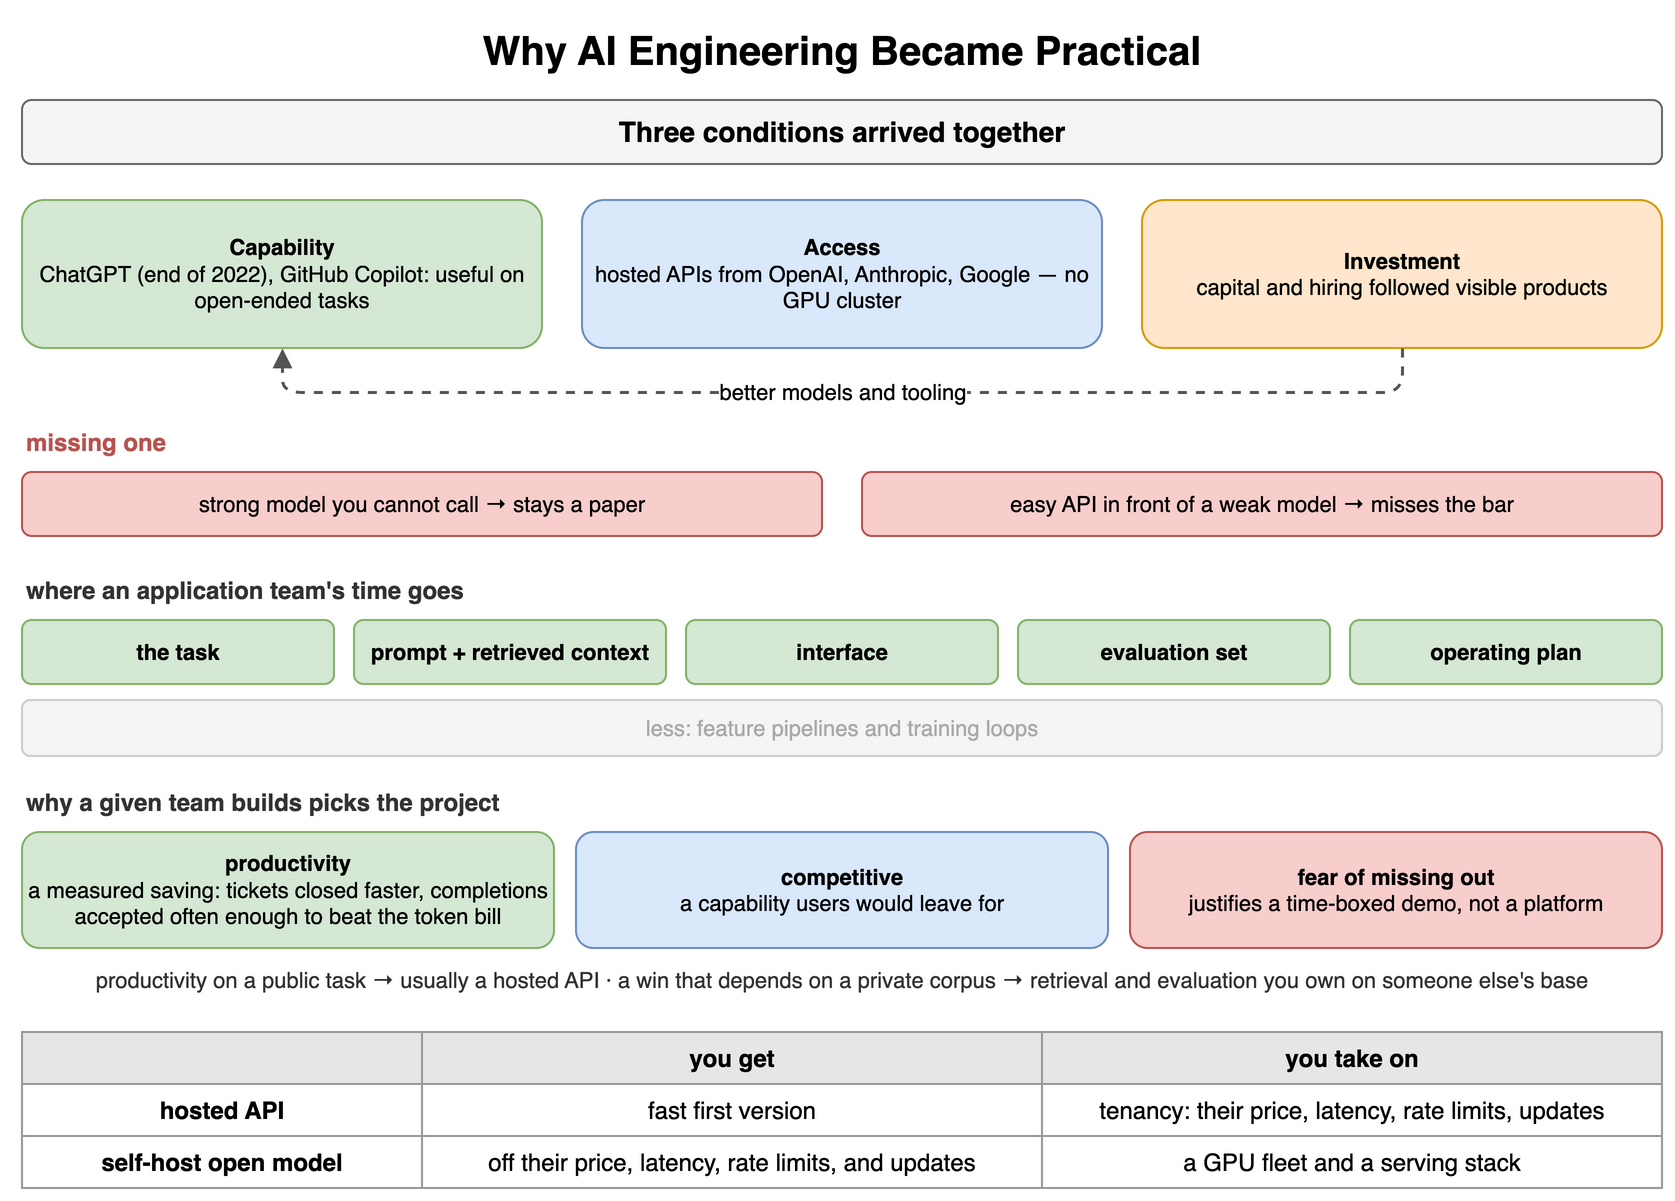

The diagram above was exported from draw.io. Its source (the exported page's mxGraphModel, read from the mxfile embedded in the PNG):
<mxGraphModel dx="900" dy="606" grid="1" gridSize="10" guides="1" tooltips="1" connect="1" arrows="1" fold="1" page="1" pageScale="1" pageWidth="900" pageHeight="606" math="0" shadow="0">
  <root>
    <mxCell id="0" />
    <mxCell id="1" parent="0" />
    <mxCell id="e1" value="Why AI Engineering Became Practical" style="text;html=1;align=center;verticalAlign=middle;whiteSpace=wrap;fontSize=20;fontStyle=1;" vertex="1" parent="1">
      <mxGeometry x="40" y="10" width="820" height="30" as="geometry" />
    </mxCell>
    <mxCell id="e2" value="Three conditions arrived together" style="rounded=1;whiteSpace=wrap;html=1;fillColor=#f5f5f5;strokeColor=#666666;fontStyle=1;fontSize=14;" vertex="1" parent="1">
      <mxGeometry x="40" y="50" width="820" height="32" as="geometry" />
    </mxCell>
    <mxCell id="e3" value="Capability&lt;br&gt;&lt;span style='font-weight:normal'&gt;ChatGPT (end of 2022), GitHub Copilot: useful on open-ended tasks&lt;/span&gt;" style="rounded=1;whiteSpace=wrap;html=1;fillColor=#d5e8d4;strokeColor=#82b366;fontSize=11;align=center;fontStyle=1;" vertex="1" parent="1">
      <mxGeometry x="40" y="100" width="260" height="74" as="geometry" />
    </mxCell>
    <mxCell id="e4" value="Access&lt;br&gt;&lt;span style='font-weight:normal'&gt;hosted APIs from OpenAI, Anthropic, Google — no GPU cluster&lt;/span&gt;" style="rounded=1;whiteSpace=wrap;html=1;fillColor=#dae8fc;strokeColor=#6c8ebf;fontSize=11;align=center;fontStyle=1;" vertex="1" parent="1">
      <mxGeometry x="320" y="100" width="260" height="74" as="geometry" />
    </mxCell>
    <mxCell id="e5" value="Investment&lt;br&gt;&lt;span style='font-weight:normal'&gt;capital and hiring followed visible products&lt;/span&gt;" style="rounded=1;whiteSpace=wrap;html=1;fillColor=#ffe6cc;strokeColor=#d79b00;fontSize=11;align=center;fontStyle=1;" vertex="1" parent="1">
      <mxGeometry x="600" y="100" width="260" height="74" as="geometry" />
    </mxCell>
    <mxCell id="e6" value="better models and tooling" style="endArrow=block;endSize=6;html=1;strokeWidth=1.5;strokeColor=#555555;fontSize=11;labelBackgroundColor=#ffffff;dashed=1;" edge="1" parent="1" source="e5" target="e3">
      <mxGeometry relative="1" as="geometry">
        <Array as="points">
          <mxPoint x="730" y="196" />
          <mxPoint x="170" y="196" />
        </Array>
      </mxGeometry>
    </mxCell>
    <mxCell id="e7" value="missing one" style="text;html=1;whiteSpace=wrap;fontSize=11;align=left;verticalAlign=middle;fontSize=12;fontColor=#b85450;fontStyle=1;" vertex="1" parent="1">
      <mxGeometry x="40" y="212" width="300" height="18" as="geometry" />
    </mxCell>
    <mxCell id="e8" value="strong model you cannot call → stays a paper" style="rounded=1;whiteSpace=wrap;html=1;fillColor=#f8cecc;strokeColor=#b85450;fontSize=11;align=center;" vertex="1" parent="1">
      <mxGeometry x="40" y="236" width="400" height="32" as="geometry" />
    </mxCell>
    <mxCell id="e9" value="easy API in front of a weak model → misses the bar" style="rounded=1;whiteSpace=wrap;html=1;fillColor=#f8cecc;strokeColor=#b85450;fontSize=11;align=center;" vertex="1" parent="1">
      <mxGeometry x="460" y="236" width="400" height="32" as="geometry" />
    </mxCell>
    <mxCell id="e10" value="where an application team's time goes" style="text;html=1;whiteSpace=wrap;fontSize=11;align=left;verticalAlign=middle;fontSize=12;fontColor=#333333;fontStyle=1;" vertex="1" parent="1">
      <mxGeometry x="40" y="286" width="500" height="18" as="geometry" />
    </mxCell>
    <mxCell id="e11" value="the task" style="rounded=1;whiteSpace=wrap;html=1;fillColor=#d5e8d4;strokeColor=#82b366;fontSize=11;align=center;fontStyle=1;" vertex="1" parent="1">
      <mxGeometry x="40" y="310" width="156" height="32" as="geometry" />
    </mxCell>
    <mxCell id="e12" value="prompt + retrieved context" style="rounded=1;whiteSpace=wrap;html=1;fillColor=#d5e8d4;strokeColor=#82b366;fontSize=11;align=center;fontStyle=1;" vertex="1" parent="1">
      <mxGeometry x="206" y="310" width="156" height="32" as="geometry" />
    </mxCell>
    <mxCell id="e13" value="interface" style="rounded=1;whiteSpace=wrap;html=1;fillColor=#d5e8d4;strokeColor=#82b366;fontSize=11;align=center;fontStyle=1;" vertex="1" parent="1">
      <mxGeometry x="372" y="310" width="156" height="32" as="geometry" />
    </mxCell>
    <mxCell id="e14" value="evaluation set" style="rounded=1;whiteSpace=wrap;html=1;fillColor=#d5e8d4;strokeColor=#82b366;fontSize=11;align=center;fontStyle=1;" vertex="1" parent="1">
      <mxGeometry x="538" y="310" width="156" height="32" as="geometry" />
    </mxCell>
    <mxCell id="e15" value="operating plan" style="rounded=1;whiteSpace=wrap;html=1;fillColor=#d5e8d4;strokeColor=#82b366;fontSize=11;align=center;fontStyle=1;" vertex="1" parent="1">
      <mxGeometry x="704" y="310" width="156" height="32" as="geometry" />
    </mxCell>
    <mxCell id="e16" value="less: feature pipelines and training loops" style="rounded=1;whiteSpace=wrap;html=1;fillColor=#f5f5f5;strokeColor=#cccccc;fontSize=11;align=center;fontColor=#aaaaaa;" vertex="1" parent="1">
      <mxGeometry x="40" y="350" width="820" height="28" as="geometry" />
    </mxCell>
    <mxCell id="e26" value="why a given team builds picks the project" style="text;html=1;whiteSpace=wrap;fontSize=11;align=left;verticalAlign=middle;fontSize=12;fontColor=#333333;fontStyle=1;" vertex="1" parent="1">
      <mxGeometry x="40" y="392" width="600" height="18" as="geometry" />
    </mxCell>
    <mxCell id="e27" value="productivity&lt;br&gt;&lt;span style='font-weight:normal'&gt;a measured saving: tickets closed faster, completions accepted often enough to beat the token bill&lt;/span&gt;" style="rounded=1;whiteSpace=wrap;html=1;fillColor=#d5e8d4;strokeColor=#82b366;fontSize=11;align=center;fontStyle=1;" vertex="1" parent="1">
      <mxGeometry x="40" y="416" width="266" height="58" as="geometry" />
    </mxCell>
    <mxCell id="e28" value="competitive&lt;br&gt;&lt;span style='font-weight:normal'&gt;a capability users would leave for&lt;/span&gt;" style="rounded=1;whiteSpace=wrap;html=1;fillColor=#dae8fc;strokeColor=#6c8ebf;fontSize=11;align=center;fontStyle=1;" vertex="1" parent="1">
      <mxGeometry x="317" y="416" width="266" height="58" as="geometry" />
    </mxCell>
    <mxCell id="e29" value="fear of missing out&lt;br&gt;&lt;span style='font-weight:normal'&gt;justifies a time-boxed demo, not a platform&lt;/span&gt;" style="rounded=1;whiteSpace=wrap;html=1;fillColor=#f8cecc;strokeColor=#b85450;fontSize=11;align=center;fontStyle=1;" vertex="1" parent="1">
      <mxGeometry x="594" y="416" width="266" height="58" as="geometry" />
    </mxCell>
    <mxCell id="e30" value="productivity on a public task → usually a hosted API · a win that depends on a private corpus → retrieval and evaluation you own on someone else's base" style="text;html=1;whiteSpace=wrap;fontSize=11;align=center;verticalAlign=middle;fontSize=11;fontColor=#333333;" vertex="1" parent="1">
      <mxGeometry x="40" y="480" width="820" height="20" as="geometry" />
    </mxCell>
    <mxCell id="e17" value="" style="whiteSpace=wrap;html=1;fillColor=#e6e6e6;strokeColor=#999999;fontStyle=1;fontSize=12;" vertex="1" parent="1">
      <mxGeometry x="40" y="516" width="200" height="26" as="geometry" />
    </mxCell>
    <mxCell id="e18" value="you get" style="whiteSpace=wrap;html=1;fillColor=#e6e6e6;strokeColor=#999999;fontStyle=1;fontSize=12;" vertex="1" parent="1">
      <mxGeometry x="240" y="516" width="310" height="26" as="geometry" />
    </mxCell>
    <mxCell id="e19" value="you take on" style="whiteSpace=wrap;html=1;fillColor=#e6e6e6;strokeColor=#999999;fontStyle=1;fontSize=12;" vertex="1" parent="1">
      <mxGeometry x="550" y="516" width="310" height="26" as="geometry" />
    </mxCell>
    <mxCell id="e20" value="hosted API" style="whiteSpace=wrap;html=1;strokeColor=#999999;fontSize=12;fillColor=#ffffff;fontStyle=1;" vertex="1" parent="1">
      <mxGeometry x="40" y="542" width="200" height="26" as="geometry" />
    </mxCell>
    <mxCell id="e21" value="fast first version" style="whiteSpace=wrap;html=1;strokeColor=#999999;fontSize=12;fillColor=#ffffff;" vertex="1" parent="1">
      <mxGeometry x="240" y="542" width="310" height="26" as="geometry" />
    </mxCell>
    <mxCell id="e22" value="tenancy: their price, latency, rate limits, updates" style="whiteSpace=wrap;html=1;strokeColor=#999999;fontSize=12;fillColor=#ffffff;" vertex="1" parent="1">
      <mxGeometry x="550" y="542" width="310" height="26" as="geometry" />
    </mxCell>
    <mxCell id="e23" value="self-host open model" style="whiteSpace=wrap;html=1;strokeColor=#999999;fontSize=12;fillColor=#ffffff;fontStyle=1;" vertex="1" parent="1">
      <mxGeometry x="40" y="568" width="200" height="26" as="geometry" />
    </mxCell>
    <mxCell id="e24" value="off their price, latency, rate limits, and updates" style="whiteSpace=wrap;html=1;strokeColor=#999999;fontSize=12;fillColor=#ffffff;" vertex="1" parent="1">
      <mxGeometry x="240" y="568" width="310" height="26" as="geometry" />
    </mxCell>
    <mxCell id="e25" value="a GPU fleet and a serving stack" style="whiteSpace=wrap;html=1;strokeColor=#999999;fontSize=12;fillColor=#ffffff;" vertex="1" parent="1">
      <mxGeometry x="550" y="568" width="310" height="26" as="geometry" />
    </mxCell>
  </root>
</mxGraphModel>